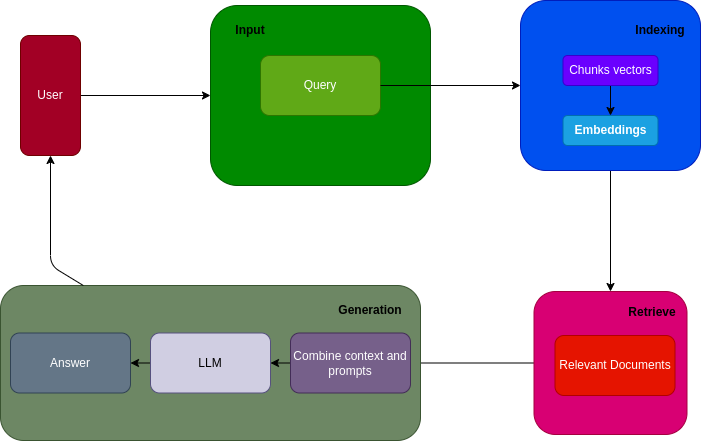

The diagram above was exported from draw.io. Its source (the exported page's mxGraphModel, read from the mxfile embedded in the PNG):
<mxGraphModel dx="1197" dy="726" grid="1" gridSize="10" guides="1" tooltips="1" connect="1" arrows="1" fold="1" page="1" pageScale="1" pageWidth="850" pageHeight="1100" math="0" shadow="0">
  <root>
    <mxCell id="0" />
    <mxCell id="1" parent="0" />
    <mxCell id="30" style="edgeStyle=none;html=1;entryX=0;entryY=0.5;entryDx=0;entryDy=0;" edge="1" parent="1" source="14" target="15">
      <mxGeometry relative="1" as="geometry" />
    </mxCell>
    <mxCell id="14" value="User" style="rounded=1;whiteSpace=wrap;html=1;direction=south;fillColor=#a20025;fontColor=#ffffff;strokeColor=#6F0000;" vertex="1" parent="1">
      <mxGeometry x="100" y="200" width="60" height="120" as="geometry" />
    </mxCell>
    <mxCell id="15" value="" style="rounded=1;whiteSpace=wrap;html=1;fillColor=#008a00;fontColor=#ffffff;strokeColor=#005700;" vertex="1" parent="1">
      <mxGeometry x="290" y="170" width="220" height="180" as="geometry" />
    </mxCell>
    <mxCell id="16" value="Query" style="rounded=1;whiteSpace=wrap;html=1;fillColor=#60a917;fontColor=#ffffff;strokeColor=#2D7600;" vertex="1" parent="1">
      <mxGeometry x="340" y="220" width="120" height="60" as="geometry" />
    </mxCell>
    <mxCell id="39" style="edgeStyle=none;html=1;entryX=0.5;entryY=0;entryDx=0;entryDy=0;" edge="1" parent="1" source="17" target="20">
      <mxGeometry relative="1" as="geometry" />
    </mxCell>
    <mxCell id="17" value="" style="rounded=1;whiteSpace=wrap;html=1;fillColor=#0050ef;fontColor=#ffffff;strokeColor=#001DBC;" vertex="1" parent="1">
      <mxGeometry x="600" y="165" width="180" height="170" as="geometry" />
    </mxCell>
    <mxCell id="33" style="edgeStyle=none;html=1;" edge="1" parent="1" source="18" target="19">
      <mxGeometry relative="1" as="geometry" />
    </mxCell>
    <mxCell id="18" value="Chunks vectors" style="rounded=1;whiteSpace=wrap;html=1;fillColor=#6a00ff;fontColor=#ffffff;strokeColor=#3700CC;" vertex="1" parent="1">
      <mxGeometry x="642.5" y="220" width="95" height="30" as="geometry" />
    </mxCell>
    <mxCell id="19" value="Embeddings" style="rounded=1;whiteSpace=wrap;html=1;fontStyle=1;fillColor=#1ba1e2;fontColor=#ffffff;strokeColor=#006EAF;" vertex="1" parent="1">
      <mxGeometry x="642.5" y="280" width="95" height="30" as="geometry" />
    </mxCell>
    <mxCell id="35" style="edgeStyle=none;html=1;entryX=1;entryY=0.5;entryDx=0;entryDy=0;" edge="1" parent="1" source="20" target="23">
      <mxGeometry relative="1" as="geometry" />
    </mxCell>
    <mxCell id="20" value="" style="rounded=1;whiteSpace=wrap;html=1;fillColor=#d80073;fontColor=#ffffff;strokeColor=#A50040;" vertex="1" parent="1">
      <mxGeometry x="613.5" y="456" width="153" height="143" as="geometry" />
    </mxCell>
    <mxCell id="21" value="Relevant Documents" style="rounded=1;whiteSpace=wrap;html=1;fillColor=#e51400;fontColor=#ffffff;strokeColor=#B20000;" vertex="1" parent="1">
      <mxGeometry x="634.5" y="500" width="120" height="60" as="geometry" />
    </mxCell>
    <mxCell id="22" value="" style="rounded=1;whiteSpace=wrap;html=1;fillColor=#6d8764;fontColor=#ffffff;strokeColor=#3A5431;" vertex="1" parent="1">
      <mxGeometry x="80" y="450" width="420" height="155" as="geometry" />
    </mxCell>
    <mxCell id="36" style="edgeStyle=none;html=1;" edge="1" parent="1" source="23" target="24">
      <mxGeometry relative="1" as="geometry" />
    </mxCell>
    <mxCell id="23" value="Combine context and prompts" style="rounded=1;whiteSpace=wrap;html=1;fillColor=#76608a;fontColor=#ffffff;strokeColor=#432D57;" vertex="1" parent="1">
      <mxGeometry x="370" y="497.5" width="120" height="60" as="geometry" />
    </mxCell>
    <mxCell id="37" style="edgeStyle=none;html=1;" edge="1" parent="1" source="24" target="25">
      <mxGeometry relative="1" as="geometry" />
    </mxCell>
    <mxCell id="24" value="LLM" style="rounded=1;whiteSpace=wrap;html=1;fillColor=#d0cee2;strokeColor=#56517e;" vertex="1" parent="1">
      <mxGeometry x="230" y="497.5" width="120" height="60" as="geometry" />
    </mxCell>
    <mxCell id="25" value="Answer" style="rounded=1;whiteSpace=wrap;html=1;fillColor=#647687;fontColor=#ffffff;strokeColor=#314354;" vertex="1" parent="1">
      <mxGeometry x="90" y="497.5" width="120" height="60" as="geometry" />
    </mxCell>
    <mxCell id="26" value="&lt;b&gt;Input&lt;/b&gt;" style="text;html=1;strokeColor=none;fillColor=none;align=center;verticalAlign=middle;whiteSpace=wrap;rounded=0;" vertex="1" parent="1">
      <mxGeometry x="300" y="180" width="60" height="30" as="geometry" />
    </mxCell>
    <mxCell id="27" value="&lt;b&gt;Indexing&lt;/b&gt;" style="text;html=1;strokeColor=none;fillColor=none;align=center;verticalAlign=middle;whiteSpace=wrap;rounded=0;" vertex="1" parent="1">
      <mxGeometry x="710" y="180" width="60" height="30" as="geometry" />
    </mxCell>
    <mxCell id="28" value="&lt;b&gt;Retrieve&lt;/b&gt;" style="text;html=1;strokeColor=none;fillColor=none;align=center;verticalAlign=middle;whiteSpace=wrap;rounded=0;" vertex="1" parent="1">
      <mxGeometry x="702" y="461.5" width="60" height="30" as="geometry" />
    </mxCell>
    <mxCell id="29" value="&lt;b&gt;Generation&lt;/b&gt;" style="text;html=1;strokeColor=none;fillColor=none;align=center;verticalAlign=middle;whiteSpace=wrap;rounded=0;" vertex="1" parent="1">
      <mxGeometry x="420" y="460" width="60" height="30" as="geometry" />
    </mxCell>
    <mxCell id="32" style="edgeStyle=none;html=1;entryX=0;entryY=0.5;entryDx=0;entryDy=0;" edge="1" parent="1" source="16" target="17">
      <mxGeometry relative="1" as="geometry" />
    </mxCell>
    <mxCell id="38" style="edgeStyle=none;html=1;entryX=1;entryY=0.5;entryDx=0;entryDy=0;" edge="1" parent="1" source="22" target="14">
      <mxGeometry relative="1" as="geometry">
        <Array as="points">
          <mxPoint x="130" y="430" />
        </Array>
      </mxGeometry>
    </mxCell>
  </root>
</mxGraphModel>